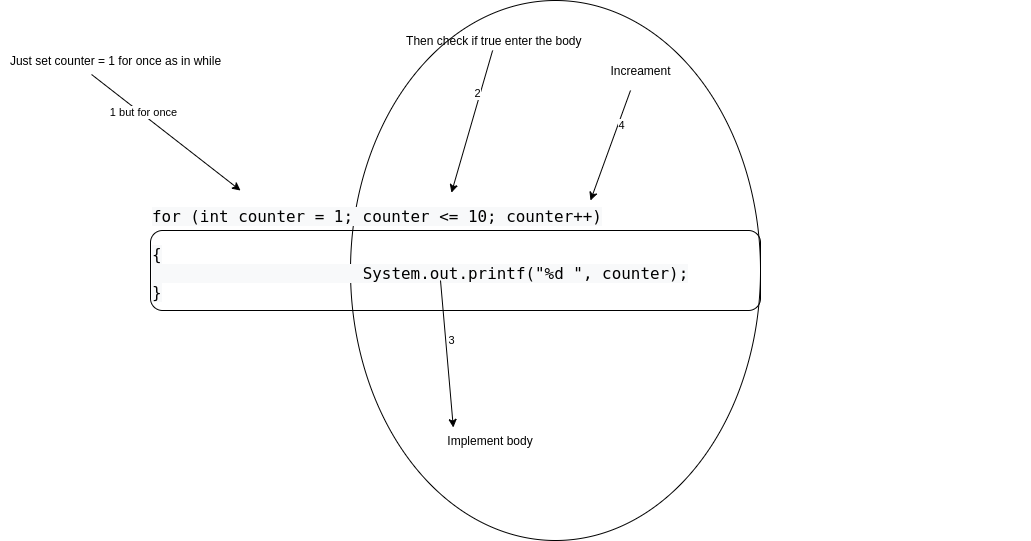

The diagram above was exported from draw.io. Its source (the exported page's mxGraphModel, read from the mxfile embedded in the PNG):
<mxGraphModel dx="862" dy="442" grid="1" gridSize="10" guides="1" tooltips="1" connect="1" arrows="1" fold="1" page="1" pageScale="1" pageWidth="827" pageHeight="1169" math="0" shadow="0">
  <root>
    <mxCell id="0" />
    <mxCell id="1" parent="0" />
    <mxCell id="rBpemKEnSsjo4sPSw_Ib-26" value="" style="ellipse;whiteSpace=wrap;html=1;fillColor=none;" vertex="1" parent="1">
      <mxGeometry x="440" y="580" width="410" height="540" as="geometry" />
    </mxCell>
    <mxCell id="rBpemKEnSsjo4sPSw_Ib-9" value="&lt;span dir=&quot;ltr&quot; style=&quot;color: rgb(0 , 0 , 0) ; font-style: normal ; font-weight: 400 ; letter-spacing: normal ; text-align: center ; text-indent: 0px ; text-transform: none ; word-spacing: 0px ; background-color: rgb(248 , 249 , 250) ; left: 227.325px ; top: 494.651px ; font-size: 15.915px ; font-family: monospace ; transform: scalex(0.999739)&quot;&gt;for&lt;/span&gt;&lt;span dir=&quot;ltr&quot; style=&quot;color: rgb(0 , 0 , 0) ; font-style: normal ; font-weight: 400 ; letter-spacing: normal ; text-align: center ; text-indent: 0px ; text-transform: none ; word-spacing: 0px ; background-color: rgb(248 , 249 , 250) ; left: 256.163px ; top: 494.651px ; font-size: 15.915px ; font-family: monospace ; transform: scalex(0.999739)&quot;&gt;&lt;span&gt;&amp;nbsp;&lt;/span&gt;(&lt;/span&gt;&lt;span dir=&quot;ltr&quot; style=&quot;color: rgb(0 , 0 , 0) ; font-style: normal ; font-weight: 400 ; letter-spacing: normal ; text-align: center ; text-indent: 0px ; text-transform: none ; word-spacing: 0px ; background-color: rgb(248 , 249 , 250) ; left: 275.428px ; top: 494.651px ; font-size: 15.915px ; font-family: monospace ; transform: scalex(0.999739)&quot;&gt;int&lt;/span&gt;&lt;span dir=&quot;ltr&quot; style=&quot;color: rgb(0 , 0 , 0) ; font-style: normal ; font-weight: 400 ; letter-spacing: normal ; text-align: center ; text-indent: 0px ; text-transform: none ; word-spacing: 0px ; background-color: rgb(248 , 249 , 250) ; left: 304.264px ; top: 494.651px ; font-size: 15.915px ; font-family: monospace ; transform: scalex(1.00314)&quot;&gt;&lt;span&gt;&amp;nbsp;&lt;/span&gt;counter =&lt;span&gt;&amp;nbsp;&lt;/span&gt;&lt;/span&gt;&lt;span dir=&quot;ltr&quot; style=&quot;color: rgb(0 , 0 , 0) ; font-style: normal ; font-weight: 400 ; letter-spacing: normal ; text-align: center ; text-indent: 0px ; text-transform: none ; word-spacing: 0px ; background-color: rgb(248 , 249 , 250) ; left: 410.045px ; top: 494.651px ; font-size: 15.915px ; font-family: monospace&quot;&gt;1&lt;/span&gt;&lt;span dir=&quot;ltr&quot; style=&quot;color: rgb(0 , 0 , 0) ; font-style: normal ; font-weight: 400 ; letter-spacing: normal ; text-align: center ; text-indent: 0px ; text-transform: none ; word-spacing: 0px ; background-color: rgb(248 , 249 , 250) ; left: 419.618px ; top: 494.651px ; font-size: 15.915px ; font-family: monospace ; transform: scalex(1.00453)&quot;&gt;; counter &amp;lt;=&lt;span&gt;&amp;nbsp;&lt;/span&gt;&lt;/span&gt;&lt;span dir=&quot;ltr&quot; style=&quot;color: rgb(0 , 0 , 0) ; font-style: normal ; font-weight: 400 ; letter-spacing: normal ; text-align: center ; text-indent: 0px ; text-transform: none ; word-spacing: 0px ; background-color: rgb(248 , 249 , 250) ; left: 544.663px ; top: 494.651px ; font-size: 15.915px ; font-family: monospace ; transform: scalex(0.999739)&quot;&gt;10&lt;/span&gt;&lt;span dir=&quot;ltr&quot; style=&quot;color: rgb(0 , 0 , 0) ; font-style: normal ; font-weight: 400 ; letter-spacing: normal ; text-align: center ; text-indent: 0px ; text-transform: none ; word-spacing: 0px ; background-color: rgb(248 , 249 , 250) ; left: 563.928px ; top: 494.651px ; font-size: 15.915px ; font-family: monospace ; transform: scalex(1.00389)&quot;&gt;; counter++)&lt;br&gt;&lt;br&gt;{&lt;br&gt;&lt;/span&gt;&lt;span dir=&quot;ltr&quot; style=&quot;color: rgb(0 , 0 , 0) ; font-style: normal ; font-weight: 400 ; letter-spacing: normal ; text-align: center ; text-indent: 0px ; text-transform: none ; word-spacing: 0px ; background-color: rgb(248 , 249 , 250) ; left: 227.325px ; top: 514.635px ; font-size: 15.915px ; font-family: monospace ; transform: scalex(1.00389)&quot;&gt;&amp;nbsp; &amp;nbsp; &amp;nbsp; &amp;nbsp; &amp;nbsp; &amp;nbsp; &amp;nbsp; &amp;nbsp; &amp;nbsp; &amp;nbsp; &amp;nbsp; System.out.printf(&lt;/span&gt;&lt;span dir=&quot;ltr&quot; style=&quot;color: rgb(0 , 0 , 0) ; font-style: normal ; font-weight: 400 ; letter-spacing: normal ; text-align: center ; text-indent: 0px ; text-transform: none ; word-spacing: 0px ; background-color: rgb(248 , 249 , 250) ; left: 429.313px ; top: 514.635px ; font-size: 15.915px ; font-family: monospace ; transform: scalex(1.00389)&quot;&gt;&quot;%d &quot;&lt;/span&gt;&lt;span dir=&quot;ltr&quot; style=&quot;color: rgb(0 , 0 , 0) ; font-style: normal ; font-weight: 400 ; letter-spacing: normal ; text-align: center ; text-indent: 0px ; text-transform: none ; word-spacing: 0px ; background-color: rgb(248 , 249 , 250) ; left: 486.991px ; top: 514.635px ; font-size: 15.915px ; font-family: monospace ; transform: scalex(1.00348)&quot;&gt;, counter);&lt;br&gt;}&lt;/span&gt;" style="text;whiteSpace=wrap;html=1;" vertex="1" parent="1">
      <mxGeometry x="240" y="780" width="880" height="130" as="geometry" />
    </mxCell>
    <mxCell id="rBpemKEnSsjo4sPSw_Ib-11" value="" style="endArrow=classic;html=1;exitX=0.396;exitY=1.2;exitDx=0;exitDy=0;exitPerimeter=0;" edge="1" parent="1" source="rBpemKEnSsjo4sPSw_Ib-12">
      <mxGeometry width="50" height="50" relative="1" as="geometry">
        <mxPoint x="330" y="660" as="sourcePoint" />
        <mxPoint x="330" y="770" as="targetPoint" />
      </mxGeometry>
    </mxCell>
    <mxCell id="rBpemKEnSsjo4sPSw_Ib-17" value="1 but for once&lt;br&gt;" style="edgeLabel;html=1;align=center;verticalAlign=middle;resizable=0;points=[];" vertex="1" connectable="0" parent="rBpemKEnSsjo4sPSw_Ib-11">
      <mxGeometry x="-0.327" y="1" relative="1" as="geometry">
        <mxPoint y="-1" as="offset" />
      </mxGeometry>
    </mxCell>
    <mxCell id="rBpemKEnSsjo4sPSw_Ib-12" value="Just set counter = 1 for once as in while" style="text;html=1;align=center;verticalAlign=middle;resizable=0;points=[];autosize=1;" vertex="1" parent="1">
      <mxGeometry x="90" y="630" width="230" height="20" as="geometry" />
    </mxCell>
    <mxCell id="rBpemKEnSsjo4sPSw_Ib-13" value="" style="endArrow=classic;html=1;entryX=0.342;entryY=-0.06;entryDx=0;entryDy=0;entryPerimeter=0;" edge="1" parent="1" source="rBpemKEnSsjo4sPSw_Ib-14" target="rBpemKEnSsjo4sPSw_Ib-9">
      <mxGeometry width="50" height="50" relative="1" as="geometry">
        <mxPoint x="470" y="630" as="sourcePoint" />
        <mxPoint x="480" y="760" as="targetPoint" />
      </mxGeometry>
    </mxCell>
    <mxCell id="rBpemKEnSsjo4sPSw_Ib-16" value="2&lt;br&gt;" style="edgeLabel;html=1;align=center;verticalAlign=middle;resizable=0;points=[];" vertex="1" connectable="0" parent="rBpemKEnSsjo4sPSw_Ib-13">
      <mxGeometry x="-0.3912" y="-3" relative="1" as="geometry">
        <mxPoint as="offset" />
      </mxGeometry>
    </mxCell>
    <mxCell id="rBpemKEnSsjo4sPSw_Ib-14" value="Then check if true enter the body&amp;nbsp;" style="text;html=1;align=center;verticalAlign=middle;resizable=0;points=[];autosize=1;" vertex="1" parent="1">
      <mxGeometry x="490" y="610" width="190" height="20" as="geometry" />
    </mxCell>
    <mxCell id="rBpemKEnSsjo4sPSw_Ib-15" value="" style="endArrow=classic;html=1;entryX=0.342;entryY=-0.06;entryDx=0;entryDy=0;entryPerimeter=0;" edge="1" parent="1">
      <mxGeometry width="50" height="50" relative="1" as="geometry">
        <mxPoint x="530" y="860" as="sourcePoint" />
        <mxPoint x="542.8199999999999" y="1007" as="targetPoint" />
      </mxGeometry>
    </mxCell>
    <mxCell id="rBpemKEnSsjo4sPSw_Ib-19" value="3" style="edgeLabel;html=1;align=center;verticalAlign=middle;resizable=0;points=[];" vertex="1" connectable="0" parent="rBpemKEnSsjo4sPSw_Ib-15">
      <mxGeometry x="-0.1916" y="5" relative="1" as="geometry">
        <mxPoint as="offset" />
      </mxGeometry>
    </mxCell>
    <mxCell id="rBpemKEnSsjo4sPSw_Ib-18" value="" style="rounded=1;whiteSpace=wrap;html=1;fillColor=none;" vertex="1" parent="1">
      <mxGeometry x="240" y="810" width="610" height="80" as="geometry" />
    </mxCell>
    <mxCell id="rBpemKEnSsjo4sPSw_Ib-20" value="" style="endArrow=classic;html=1;entryX=0.5;entryY=0;entryDx=0;entryDy=0;" edge="1" parent="1" target="rBpemKEnSsjo4sPSw_Ib-9">
      <mxGeometry width="50" height="50" relative="1" as="geometry">
        <mxPoint x="720" y="670" as="sourcePoint" />
        <mxPoint x="540" y="760" as="targetPoint" />
      </mxGeometry>
    </mxCell>
    <mxCell id="rBpemKEnSsjo4sPSw_Ib-21" value="4&lt;br&gt;" style="edgeLabel;html=1;align=center;verticalAlign=middle;resizable=0;points=[];" vertex="1" connectable="0" parent="rBpemKEnSsjo4sPSw_Ib-20">
      <mxGeometry x="-0.3774" y="3" relative="1" as="geometry">
        <mxPoint as="offset" />
      </mxGeometry>
    </mxCell>
    <mxCell id="rBpemKEnSsjo4sPSw_Ib-22" value="Increament" style="text;html=1;align=center;verticalAlign=middle;resizable=0;points=[];autosize=1;" vertex="1" parent="1">
      <mxGeometry x="690" y="640" width="80" height="20" as="geometry" />
    </mxCell>
    <mxCell id="rBpemKEnSsjo4sPSw_Ib-28" value="Implement body" style="text;html=1;strokeColor=none;fillColor=none;align=center;verticalAlign=middle;whiteSpace=wrap;rounded=0;" vertex="1" parent="1">
      <mxGeometry x="520" y="1010" width="120" height="20" as="geometry" />
    </mxCell>
  </root>
</mxGraphModel>